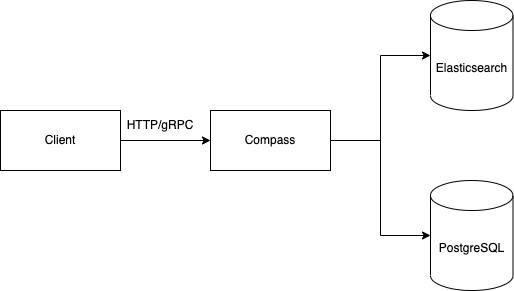

The diagram above was exported from draw.io. Its source (the exported page's mxGraphModel, read from the mxfile embedded in the PNG):
<mxGraphModel dx="1018" dy="605" grid="1" gridSize="10" guides="1" tooltips="1" connect="1" arrows="1" fold="1" page="1" pageScale="1" pageWidth="850" pageHeight="1100" math="0" shadow="0">
  <root>
    <mxCell id="0" />
    <mxCell id="1" parent="0" />
    <mxCell id="i7DFVbUhHJT3P4LjoCbN-5" style="edgeStyle=orthogonalEdgeStyle;rounded=0;orthogonalLoop=1;jettySize=auto;html=1;exitX=1;exitY=0.5;exitDx=0;exitDy=0;entryX=0;entryY=0.5;entryDx=0;entryDy=0;" edge="1" parent="1" source="i7DFVbUhHJT3P4LjoCbN-1" target="i7DFVbUhHJT3P4LjoCbN-2">
      <mxGeometry relative="1" as="geometry" />
    </mxCell>
    <mxCell id="i7DFVbUhHJT3P4LjoCbN-1" value="Client" style="rounded=0;whiteSpace=wrap;html=1;" vertex="1" parent="1">
      <mxGeometry x="80" y="200" width="120" height="60" as="geometry" />
    </mxCell>
    <mxCell id="i7DFVbUhHJT3P4LjoCbN-6" style="edgeStyle=orthogonalEdgeStyle;rounded=0;orthogonalLoop=1;jettySize=auto;html=1;exitX=1;exitY=0.5;exitDx=0;exitDy=0;" edge="1" parent="1" source="i7DFVbUhHJT3P4LjoCbN-2" target="i7DFVbUhHJT3P4LjoCbN-3">
      <mxGeometry relative="1" as="geometry" />
    </mxCell>
    <mxCell id="i7DFVbUhHJT3P4LjoCbN-7" style="edgeStyle=orthogonalEdgeStyle;rounded=0;orthogonalLoop=1;jettySize=auto;html=1;exitX=1;exitY=0.5;exitDx=0;exitDy=0;entryX=0;entryY=0.5;entryDx=0;entryDy=0;entryPerimeter=0;" edge="1" parent="1" source="i7DFVbUhHJT3P4LjoCbN-2" target="i7DFVbUhHJT3P4LjoCbN-4">
      <mxGeometry relative="1" as="geometry" />
    </mxCell>
    <mxCell id="i7DFVbUhHJT3P4LjoCbN-2" value="Compass" style="rounded=0;whiteSpace=wrap;html=1;" vertex="1" parent="1">
      <mxGeometry x="290" y="200" width="120" height="60" as="geometry" />
    </mxCell>
    <mxCell id="i7DFVbUhHJT3P4LjoCbN-3" value="Elasticsearch" style="shape=cylinder3;whiteSpace=wrap;html=1;boundedLbl=1;backgroundOutline=1;size=15;" vertex="1" parent="1">
      <mxGeometry x="510" y="90" width="82.5" height="110" as="geometry" />
    </mxCell>
    <mxCell id="i7DFVbUhHJT3P4LjoCbN-4" value="PostgreSQL" style="shape=cylinder3;whiteSpace=wrap;html=1;boundedLbl=1;backgroundOutline=1;size=15;" vertex="1" parent="1">
      <mxGeometry x="510" y="270" width="82.5" height="110" as="geometry" />
    </mxCell>
    <mxCell id="i7DFVbUhHJT3P4LjoCbN-8" value="HTTP/gRPC" style="text;html=1;strokeColor=none;fillColor=none;align=center;verticalAlign=middle;whiteSpace=wrap;rounded=0;" vertex="1" parent="1">
      <mxGeometry x="210" y="200" width="60" height="30" as="geometry" />
    </mxCell>
  </root>
</mxGraphModel>